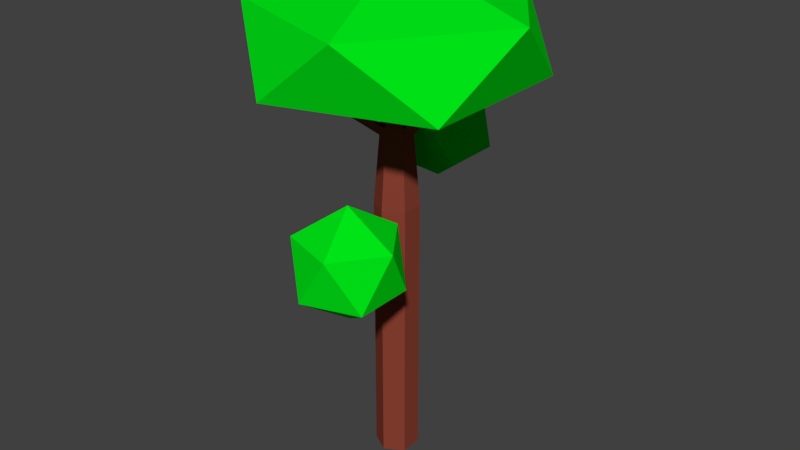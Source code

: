 # Source: tree.blend  (saved by Blender 2.79.0; exported with 4.5.12 LTS)
import bpy
from mathutils import Matrix  # noqa: F401  (used for matrix-valued properties, if any)

bpy.ops.wm.read_factory_settings(use_empty=True)
scene = bpy.context.scene
scene.name = 'Scene'

# ---- collections
col_collection_1 = bpy.data.collections.new('Collection 1'); scene.collection.children.link(col_collection_1)

# ---- materials (node trees are filled in below, after node groups)
mat_leaves = bpy.data.materials.new('LEAVES')
mat_leaves.alpha_threshold = 0.0
mat_leaves.use_transparent_shadow = False
mat_leaves.diffuse_color = (0.0, 0.8, 0.009051, 1.0)
mat_leaves.roughness = 0.5
mat_trunk = bpy.data.materials.new('TRUNK')
mat_trunk.alpha_threshold = 0.0
mat_trunk.use_transparent_shadow = False
mat_trunk.diffuse_color = (0.2529, 0.05168, 0.03209, 1.0)
mat_trunk.roughness = 0.5

# ---- material node trees

# ---- world
world_world = bpy.data.worlds.new('World'); scene.world = world_world
world_world.color = (0.05088, 0.05088, 0.05088)
world_world.use_sun_shadow = False
world_world.sun_shadow_jitter_overblur = 0.0
world_world.cycles.sampling_method = 'MANUAL'

# ---- meshes
me_icosphere_002 = bpy.data.meshes.new('Icosphere.002')
me_icosphere_002.from_pydata([(0.0, 0.0, -1.0), (0.7236, -0.5257, -0.4472), (-0.2764, -0.8506, -0.4472), (-0.8944, 0.0, -0.4472), (-0.2764, 0.8506, -0.4472), (0.7236, 0.5257, -0.4472), (0.2764, -0.8506, 0.4472), (-0.7236, -0.5257, 0.4472), (-0.7236, 0.5257, 0.4472), (0.2764, 0.8506, 0.4472), (0.8944, 0.0, 0.4472), (0.0, 0.0, 1.0)], [], [(0, 1, 2), (1, 0, 5), (0, 2, 3), (0, 3, 4), (0, 4, 5), (1, 5, 10), (2, 1, 6), (3, 2, 7), (4, 3, 8), (5, 4, 9), (1, 10, 6), (2, 6, 7), (3, 7, 8), (4, 8, 9), (5, 9, 10), (6, 10, 11), (7, 6, 11), (8, 7, 11), (9, 8, 11), (10, 9, 11)])
me_icosphere_002.materials.append(mat_leaves)
me_icosphere_002.use_remesh_preserve_volume = False
me_icosphere_002.use_remesh_preserve_attributes = False
me_icosphere_002.use_mirror_vertex_groups = False
me_icosphere_002.update()
me_icosphere_001 = bpy.data.meshes.new('Icosphere.001')
me_icosphere_001.from_pydata([(0.0, 0.0, -1.0), (0.7236, -0.5257, -0.4472), (-0.2764, -0.8506, -0.4472), (-0.8944, 0.0, -0.4472), (-0.2764, 0.8506, -0.4472), (0.7236, 0.5257, -0.4472), (0.2764, -0.8506, 0.4472), (-0.7236, -0.5257, 0.4472), (-0.7236, 0.5257, 0.4472), (0.2764, 0.8506, 0.4472), (0.8944, 0.0, 0.4472), (0.0, 0.0, 1.0)], [], [(0, 1, 2), (1, 0, 5), (0, 2, 3), (0, 3, 4), (0, 4, 5), (1, 5, 10), (2, 1, 6), (3, 2, 7), (4, 3, 8), (5, 4, 9), (1, 10, 6), (2, 6, 7), (3, 7, 8), (4, 8, 9), (5, 9, 10), (6, 10, 11), (7, 6, 11), (8, 7, 11), (9, 8, 11), (10, 9, 11)])
me_icosphere_001.materials.append(mat_leaves)
me_icosphere_001.use_remesh_preserve_volume = False
me_icosphere_001.use_remesh_preserve_attributes = False
me_icosphere_001.use_mirror_vertex_groups = False
me_icosphere_001.update()
me_icosphere = bpy.data.meshes.new('Icosphere')
me_icosphere.from_pydata([(0.0, 0.0, -1.0), (0.7236, -0.5257, -0.4472), (-0.2764, -0.8506, -0.4472), (-0.8944, 0.0, -0.4472), (-0.2764, 0.8506, -0.4472), (0.7236, 0.5257, -0.4472), (0.2764, -0.8506, 0.4472), (-0.7236, -0.5257, 0.4472), (-0.7236, 0.5257, 0.4472), (0.2764, 0.8506, 0.4472), (0.8944, 0.0, 0.4472), (0.0, 0.0, 1.0)], [], [(0, 1, 2), (1, 0, 5), (0, 2, 3), (0, 3, 4), (0, 4, 5), (1, 5, 10), (2, 1, 6), (3, 2, 7), (4, 3, 8), (5, 4, 9), (1, 10, 6), (2, 6, 7), (3, 7, 8), (4, 8, 9), (5, 9, 10), (6, 10, 11), (7, 6, 11), (8, 7, 11), (9, 8, 11), (10, 9, 11)])
me_icosphere.materials.append(mat_leaves)
me_icosphere.use_remesh_preserve_volume = False
me_icosphere.use_remesh_preserve_attributes = False
me_icosphere.use_mirror_vertex_groups = False
me_icosphere.update()
me_cylinder_003 = bpy.data.meshes.new('Cylinder.003')
me_cylinder_003.from_pydata([(0.5196, 0.3, 3.889), (9.298e-08, 0.6, 3.889), (0.5196, -0.3, 3.889), (4.052e-08, -0.6, 3.889), (-0.5196, -0.3, 2.768), (-0.5196, 0.3, 3.019), (0.5196, 0.3, 4.231), (1.367e-07, 0.6, 4.231), (0.5196, -0.3, 4.231), (8.42e-08, -0.6, 4.231), (-0.5196, -0.3, 4.231), (-0.5196, 0.3, 4.231), (1.104, -2.214, 5.234), (1.365, -2.063, 5.234), (1.104, -2.214, 5.406), (1.365, -2.063, 5.406), (0.5196, 0.3, 5.977), (1.026e-06, 0.6, 5.977), (0.5196, -0.3, 5.977), (9.74e-07, -0.6, 5.216), (-0.5196, -0.3, 5.376), (-0.5196, 0.3, 5.977)], [], [(3, 2, 13, 12), (8, 6, 16, 18), (0, 1, 7, 6), (1, 5, 11, 7), (4, 3, 9, 10), (2, 0, 6, 8), (5, 4, 10, 11), (12, 13, 15, 14), (2, 8, 15, 13), (8, 9, 14, 15), (9, 3, 12, 14), (11, 10, 20, 21), (9, 8, 18, 19), (6, 7, 17, 16), (7, 11, 21, 17), (10, 9, 19, 20), (0, 2, 3, 4, 5, 1), (16, 17, 21, 20, 19, 18)])
me_cylinder_003.materials.append(mat_trunk)
me_cylinder_003.use_remesh_preserve_volume = False
me_cylinder_003.use_remesh_preserve_attributes = False
me_cylinder_003.use_mirror_vertex_groups = False
me_cylinder_003.update()
me_cylinder_002 = bpy.data.meshes.new('Cylinder.002')
me_cylinder_002.from_pydata([(0.5196, 0.3, 5.977), (1.026e-06, 0.6, 5.977), (0.5196, -0.3, 5.977), (9.74e-07, -0.6, 5.216), (-0.5196, -0.3, 5.376), (-0.5196, 0.3, 5.977), (0.5196, 0.3, 6.46), (9.648e-07, 0.6, 6.46), (0.5196, -0.3, 6.46), (9.124e-07, -0.6, 6.46), (-0.5196, -0.3, 6.46), (-0.5196, 0.3, 6.46), (-1.117, 2.166, 7.288), (-1.317, 2.051, 7.288), (-1.117, 2.166, 7.474), (-1.317, 2.051, 7.474), (0.3773, 0.2178, 8.395), (7.229e-07, 0.4357, 7.973), (0.3773, -0.2178, 8.395), (6.848e-07, -0.4357, 8.395), (-0.3773, -0.2178, 8.395), (-0.3773, 0.2178, 7.628)], [], [(4, 3, 9, 10), (9, 8, 18, 19), (2, 0, 6, 8), (5, 4, 10, 11), (3, 2, 8, 9), (0, 1, 7, 6), (7, 1, 12, 14), (12, 13, 15, 14), (11, 7, 14, 15), (5, 11, 15, 13), (1, 5, 13, 12), (6, 7, 17, 16), (7, 11, 21, 17), (10, 9, 19, 20), (8, 6, 16, 18), (11, 10, 20, 21), (0, 2, 3, 4, 5, 1), (16, 17, 21, 20, 19, 18)])
me_cylinder_002.materials.append(mat_trunk)
me_cylinder_002.use_remesh_preserve_volume = False
me_cylinder_002.use_remesh_preserve_attributes = False
me_cylinder_002.use_mirror_vertex_groups = False
me_cylinder_002.update()
me_cylinder_001 = bpy.data.meshes.new('Cylinder.001')
me_cylinder_001.from_pydata([(0.3773, 0.2178, 8.395), (7.229e-07, 0.4357, 7.973), (0.3773, -0.2178, 8.395), (6.848e-07, -0.4357, 8.395), (-0.3773, -0.2178, 8.395), (-0.3773, 0.2178, 7.628), (0.3773, 0.2178, 8.658), (6.592e-07, 0.4357, 8.658), (0.3773, -0.2178, 8.658), (6.211e-07, -0.4357, 8.658), (-0.3773, -0.2178, 8.658), (-0.3773, 0.2178, 8.658), (1.864, -0.07029, 10.14), (1.864, 0.07029, 10.14), (1.864, -0.07029, 10.22), (1.864, 0.07029, 10.22), (-1.187, -1.925, 9.831), (-1.074, -1.99, 9.831), (-1.187, -1.925, 9.911), (-1.074, -1.99, 9.911), (0.0914, 0.05277, 10.53), (1.583e-06, 0.1055, 10.53), (0.0914, -0.05277, 10.53), (1.574e-06, -0.1055, 10.53), (-0.09139, -0.05277, 10.53), (-0.09139, 0.05277, 10.53)], [], [(5, 4, 10, 11), (10, 9, 23, 24), (3, 2, 8, 9), (0, 1, 7, 6), (1, 5, 11, 7), (9, 10, 18, 19), (6, 8, 14, 15), (12, 13, 15, 14), (8, 2, 12, 14), (2, 0, 13, 12), (0, 6, 15, 13), (16, 17, 19, 18), (10, 4, 16, 18), (4, 3, 17, 16), (3, 9, 19, 17), (20, 21, 25, 24, 23, 22), (8, 6, 20, 22), (11, 10, 24, 25), (9, 8, 22, 23), (6, 7, 21, 20), (7, 11, 25, 21), (0, 2, 3, 4, 5, 1), (4, 0, 1, 5)])
me_cylinder_001.materials.append(mat_trunk)
me_cylinder_001.use_remesh_preserve_volume = False
me_cylinder_001.use_remesh_preserve_attributes = False
me_cylinder_001.use_mirror_vertex_groups = False
me_cylinder_001.update()
me_cylinder = bpy.data.meshes.new('Cylinder')
me_cylinder.from_pydata([(0.0, 0.6, -1.0), (0.0, 0.6, 0.9707), (0.5196, 0.3, -1.0), (0.5196, 0.3, 0.9707), (0.5196, -0.3, -1.0), (0.5196, -0.3, 0.9707), (-5.245e-08, -0.6, -1.0), (-5.245e-08, -0.6, 0.9707), (-0.5196, -0.3, -1.0), (-0.5196, -0.3, 0.9707), (-0.5196, 0.3, -1.0), (-0.5196, 0.3, 0.9707), (0.5196, 0.3, 3.889), (9.298e-08, 0.6, 3.889), (0.5196, -0.3, 3.889), (4.052e-08, -0.6, 3.889), (-0.5196, -0.3, 2.768), (-0.5196, 0.3, 3.019)], [], [(0, 1, 3, 2), (2, 3, 5, 4), (4, 5, 7, 6), (6, 7, 9, 8), (5, 3, 12, 14), (8, 9, 11, 10), (10, 11, 1, 0), (0, 2, 4, 6, 8, 10), (11, 9, 16, 17), (3, 1, 13, 12), (7, 5, 14, 15), (1, 11, 17, 13), (9, 7, 15, 16), (12, 13, 17, 16, 15, 14)])
me_cylinder.materials.append(mat_trunk)
me_cylinder.use_remesh_preserve_volume = False
me_cylinder.use_remesh_preserve_attributes = False
me_cylinder.use_mirror_vertex_groups = False
me_cylinder.update()

# ---- objects
ob_icosphere_002 = bpy.data.objects.new('Icosphere.002', me_icosphere_002)
ob_icosphere_001 = bpy.data.objects.new('Icosphere.001', me_icosphere_001)
ob_icosphere = bpy.data.objects.new('Icosphere', me_icosphere)
ob_cylinder_003 = bpy.data.objects.new('Cylinder.003', me_cylinder_003)
ob_cylinder_002 = bpy.data.objects.new('Cylinder.002', me_cylinder_002)
ob_cylinder_001 = bpy.data.objects.new('Cylinder.001', me_cylinder_001)
ob_cylinder = bpy.data.objects.new('Cylinder', me_cylinder)

# ---- transforms, parenting, visibility, modifiers, constraints
ob_icosphere_002.location = (0.2856, -0.2826, 12.01)
ob_icosphere_002.scale = (4.052, 4.173, 2.031)
ob_icosphere_002.lineart.crease_threshold = 0.0
ob_icosphere_001.location = (0.6616, -2.571, 7.045)
ob_icosphere_001.scale = (1.537, 1.537, 1.537)
ob_icosphere_001.lineart.crease_threshold = 0.0
ob_icosphere.location = (-0.3375, 2.137, 8.974)
ob_icosphere.scale = (1.537, 1.537, 1.537)
ob_icosphere.lineart.crease_threshold = 0.0
ob_cylinder_003.location = (0.0, 0.0, 1.0)
ob_cylinder_003.lineart.crease_threshold = 0.0
ob_cylinder_002.location = (0.0, 0.0, 1.0)
ob_cylinder_002.lineart.crease_threshold = 0.0
ob_cylinder_001.location = (0.0, 0.0, 1.0)
ob_cylinder_001.lineart.crease_threshold = 0.0
ob_cylinder.location = (0.0, 0.0, 1.0)
ob_cylinder.lineart.crease_threshold = 0.0

# ---- collection membership
col_collection_1.objects.link(ob_icosphere_002)
col_collection_1.objects.link(ob_icosphere_001)
col_collection_1.objects.link(ob_icosphere)
col_collection_1.objects.link(ob_cylinder_003)
col_collection_1.objects.link(ob_cylinder_002)
col_collection_1.objects.link(ob_cylinder_001)
col_collection_1.objects.link(ob_cylinder)

# ---- scene / render settings (as saved in the file)
scene.frame_start = 1; scene.frame_end = 250; scene.frame_set(1)
scene.render.engine = 'BLENDER_EEVEE_NEXT'
scene.render.resolution_percentage = 50
scene.render.dither_intensity = 0.0
scene.cycles.use_denoising = False
scene.cycles.samples = 128
scene.cycles.sampling_pattern = 'TABULATED_SOBOL'
scene.cycles.use_adaptive_sampling = False
scene.cycles.use_light_tree = False
scene.cycles.blur_glossy = 0.0
scene.cycles.sample_clamp_indirect = 0.0
scene.view_settings.view_transform = 'Standard'
bpy.context.view_layer.update()

# ---- added for rendering (the .blend has no active camera and no usable light): camera, sun
cam_auto = bpy.data.cameras.new('AutoCamera')
cam_auto.lens = 50.0
cam_auto.sensor_width = 36.0
cam_auto.clip_end = 1000.0
ob_auto_camera = bpy.data.objects.new('AutoCamera', cam_auto)
scene.collection.objects.link(ob_auto_camera)
ob_auto_camera.location = (16.4021, -19.5571, 19.9157)
ob_auto_camera.rotation_euler = (1.09748, -7.21219e-08, 0.694738)
scene.camera = ob_auto_camera
light_auto_sun = bpy.data.lights.new('AutoSun', 'SUN')
light_auto_sun.energy = 3.0
light_auto_sun.angle = 0.0523599
ob_auto_sun = bpy.data.objects.new('AutoSun', light_auto_sun)
scene.collection.objects.link(ob_auto_sun)
ob_auto_sun.rotation_euler = (0.872665, 0.174533, 0.523599)
bpy.context.view_layer.update()
